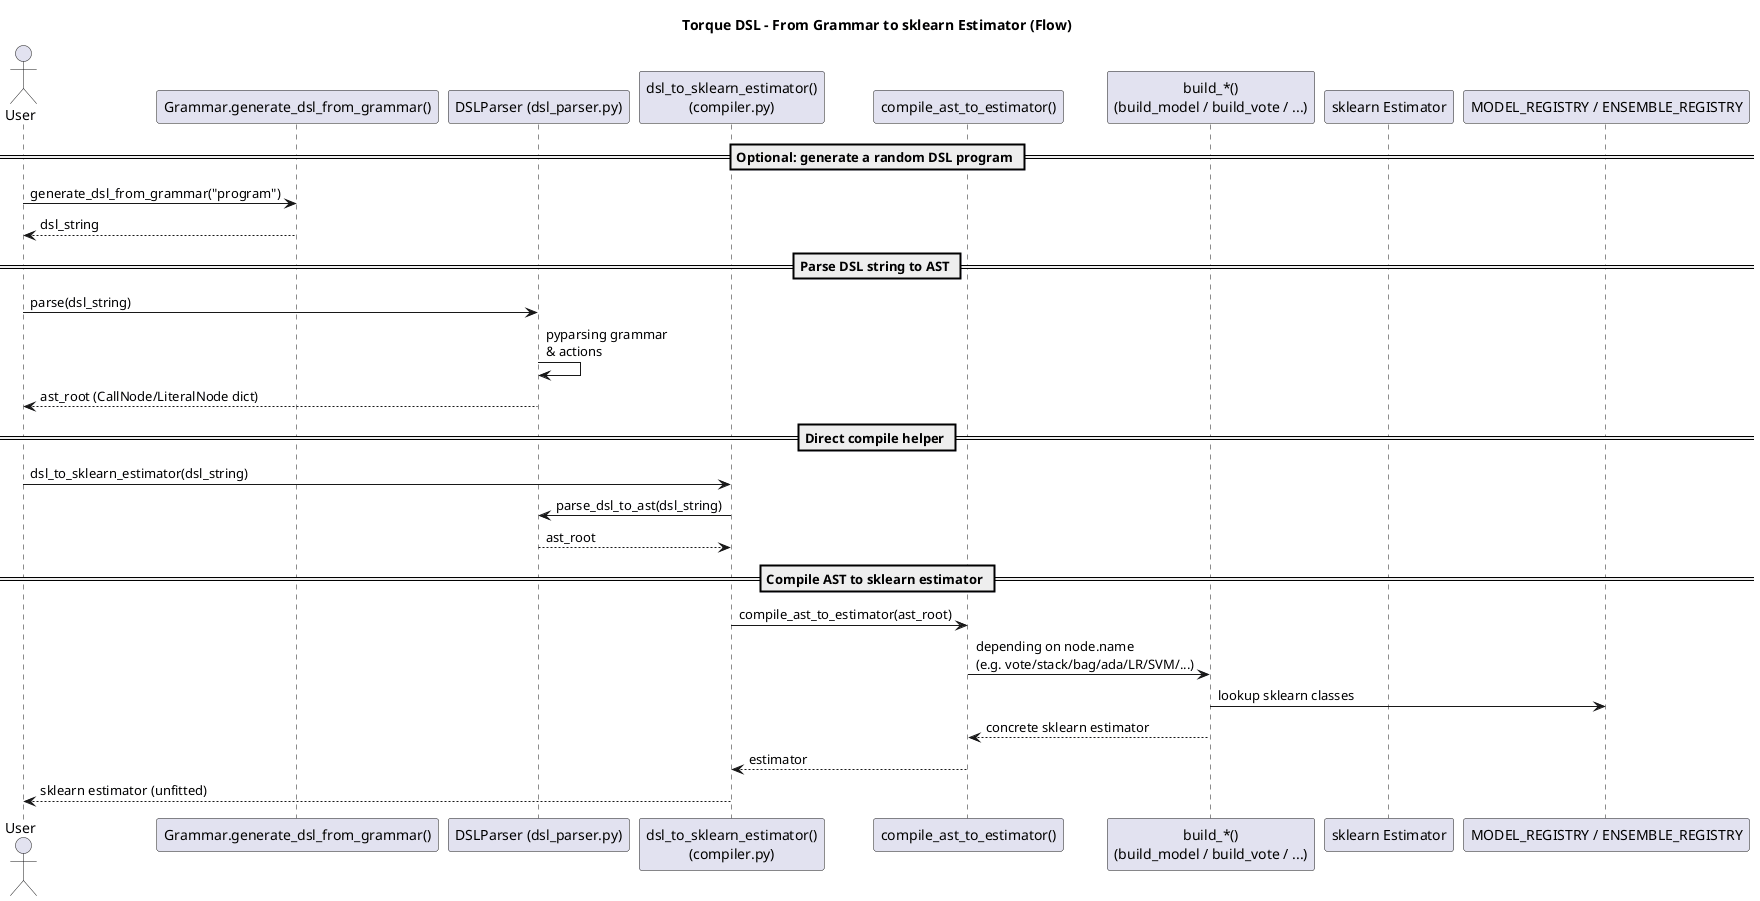

The diagram above was rendered by PlantUML. Its source (embedded in the PNG):
@startuml
title Torque DSL - From Grammar to sklearn Estimator (Flow)

actor User

participant "Grammar.generate_dsl_from_grammar()" as Grammar
participant "DSLParser (dsl_parser.py)" as Parser
participant "dsl_to_sklearn_estimator()\n(compiler.py)" as CompilerAPI
participant "compile_ast_to_estimator()" as CompileCore
participant "build_*()\n(build_model / build_vote / ...)" as Builders
participant "sklearn Estimator" as Est

== Optional: generate a random DSL program ==
User -> Grammar : generate_dsl_from_grammar("program")
Grammar --> User : dsl_string

== Parse DSL string to AST ==
User -> Parser : parse(dsl_string)
Parser -> Parser : pyparsing grammar\n& actions
Parser --> User : ast_root (CallNode/LiteralNode dict)

== Direct compile helper ==
User -> CompilerAPI : dsl_to_sklearn_estimator(dsl_string)
CompilerAPI -> Parser : parse_dsl_to_ast(dsl_string)
Parser --> CompilerAPI : ast_root

== Compile AST to sklearn estimator ==
CompilerAPI -> CompileCore : compile_ast_to_estimator(ast_root)
CompileCore -> Builders : depending on node.name\n(e.g. vote/stack/bag/ada/LR/SVM/...)
Builders -> "MODEL_REGISTRY / ENSEMBLE_REGISTRY" : lookup sklearn classes
Builders --> CompileCore : concrete sklearn estimator
CompileCore --> CompilerAPI : estimator
CompilerAPI --> User : sklearn estimator (unfitted)

@enduml